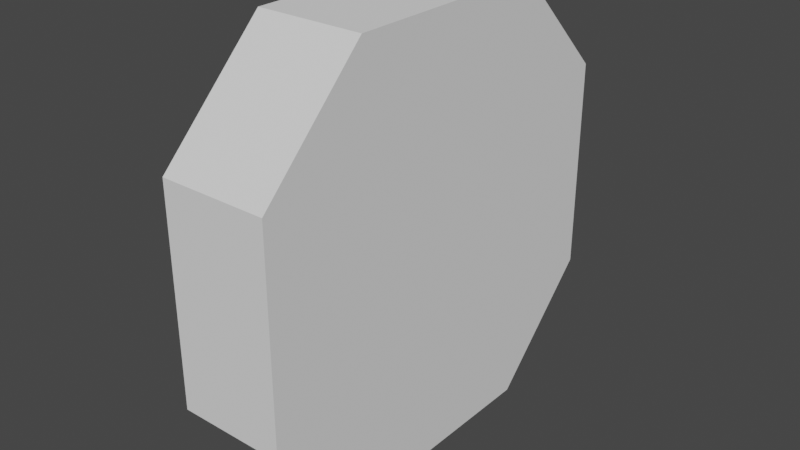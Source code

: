# Source: Readable.blend  (saved by Blender 3.4.6; exported with 4.5.12 LTS)
import bpy
from mathutils import Matrix  # noqa: F401  (used for matrix-valued properties, if any)

bpy.ops.wm.read_factory_settings(use_empty=True)
scene = bpy.context.scene
scene.name = 'Scene'

# ---- collections
col_collection = bpy.data.collections.new('Collection'); scene.collection.children.link(col_collection)
col_tileset = bpy.data.collections.new('Tileset'); col_collection.children.link(col_tileset)
col_standard_tiles = bpy.data.collections.new('Standard Tiles'); col_tileset.children.link(col_standard_tiles)
col_special_tiles = bpy.data.collections.new('Special Tiles'); col_tileset.children.link(col_special_tiles)

# ---- world
world_world = bpy.data.worlds.new('World'); scene.world = world_world
world_world.use_nodes = True; world_world.node_tree.nodes.clear()
_N = world_world.node_tree.nodes; _L = world_world.node_tree.links
n0 = _N.new('ShaderNodeOutputWorld'); n0.name = 'World Output'; n0.location = (300, 300)
n1 = _N.new('ShaderNodeBackground'); n1.name = 'Background'; n1.location = (10, 300)
n1.inputs[0].default_value = (0.05088, 0.05088, 0.05088, 1.0)
_L.new(n1.outputs[0], n0.inputs[0])
n0.is_active_output = True
world_world.color = (0.05088, 0.05088, 0.05088)
world_world.use_sun_shadow = False
world_world.sun_shadow_jitter_overblur = 0.0

# ---- meshes
me_cube = bpy.data.meshes.new('Cube')
me_cube.from_pydata([(-1.0, -0.5, -1.0), (-1.0, -1.0, -0.5), (-1.0, -1.0, 0.5), (-1.0, -0.5, 1.0), (-1.0, 1.0, -0.5), (-1.0, 0.5, -1.0), (-1.0, 0.5, 1.0), (-1.0, 1.0, 0.5), (1.0, -1.0, -0.5), (1.0, -0.5, -1.0), (1.0, -0.5, 1.0), (1.0, -1.0, 0.5), (1.0, 0.5, -1.0), (1.0, 1.0, -0.5), (1.0, 1.0, 0.5), (1.0, 0.5, 1.0)], [], [(8, 11, 2, 1), (12, 13, 14, 15, 10, 11, 8, 9), (15, 6, 3, 10), (0, 1, 2, 3, 6, 7, 4, 5), (4, 7, 14, 13), (12, 5, 4, 13), (6, 15, 14, 7), (0, 9, 8, 1), (10, 3, 2, 11), (5, 12, 9, 0)])
_uv = me_cube.uv_layers.new(name='UVMap')
_uv.uv.foreach_set('vector', [0.4375, 0.75, 0.5625, 0.75, 0.5625, 1.0, 0.4375, 1.0, 0.375, 0.5625, 0.4375, 0.5, 0.5625, 0.5, 0.625, 0.5625, 0.625, 0.6875, 0.5625, 0.75, 0.4375, 0.75, 0.375, 0.6875, 0.625, 0.5625, 0.875, 0.5625, 0.875, 0.6875, 0.625, 0.6875, 0.375, 0.0625, 0.4375, 0.0, 0.5625, 0.0, 0.625, 0.0625, 0.625, 0.1875, 0.5625, 0.25, 0.4375, 0.25, 0.375, 0.1875, 0.4375, 0.25, 0.5625, 0.25, 0.5625, 0.5, 0.4375, 0.5, 0.375, 0.5625, 0.125, 0.5625, 0.125, 0.5, 0.375, 0.5, 0.625, 0.25, 0.625, 0.5, 0.5625, 0.5, 0.5625, 0.25, 0.125, 0.6875, 0.375, 0.6875, 0.375, 0.75, 0.125, 0.75, 0.625, 0.75, 0.625, 1.0, 0.5625, 1.0, 0.5625, 0.75, 0.125, 0.5625, 0.375, 0.5625, 0.375, 0.6875, 0.125, 0.6875])
me_cube.update()

# ---- objects
ob_cube = bpy.data.objects.new('Cube', me_cube)

# ---- transforms, parenting, visibility, modifiers, constraints
ob_cube.location = (0.1554, 1.0, 0.7295)
ob_cube.scale = (0.25, 1.0, 1.0)

# ---- collection membership
col_collection.objects.link(ob_cube)

# ---- scene / render settings (as saved in the file)
scene.frame_start = 1; scene.frame_end = 250; scene.frame_set(1)
scene.render.engine = 'BLENDER_EEVEE_NEXT'
scene.cycles.sampling_pattern = 'TABULATED_SOBOL'
scene.cycles.use_light_tree = False
scene.view_settings.view_transform = 'Filmic'
bpy.context.view_layer.update()

# ---- added for rendering (the .blend has no active camera and no usable light): camera, sun
cam_auto = bpy.data.cameras.new('AutoCamera')
cam_auto.lens = 50.0
cam_auto.sensor_width = 36.0
cam_auto.clip_end = 1000.0
ob_auto_camera = bpy.data.objects.new('AutoCamera', cam_auto)
scene.collection.objects.link(ob_auto_camera)
ob_auto_camera.location = (2.81294, -2.18895, 2.85548)
ob_auto_camera.rotation_euler = (1.09748, -7.21219e-08, 0.694738)
scene.camera = ob_auto_camera
light_auto_sun = bpy.data.lights.new('AutoSun', 'SUN')
light_auto_sun.energy = 3.0
light_auto_sun.angle = 0.0523599
ob_auto_sun = bpy.data.objects.new('AutoSun', light_auto_sun)
scene.collection.objects.link(ob_auto_sun)
ob_auto_sun.rotation_euler = (0.872665, 0.174533, 0.523599)
bpy.context.view_layer.update()

